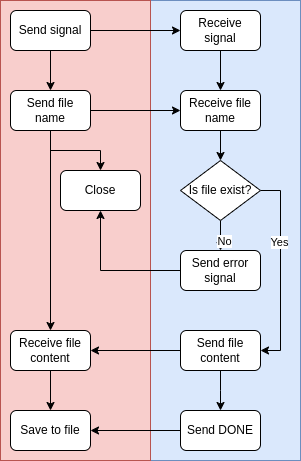

The diagram above was exported from draw.io. Its source (the exported page's mxGraphModel, read from the mxfile embedded in the PNG):
<mxGraphModel dx="1006" dy="586" grid="1" gridSize="10" guides="1" tooltips="1" connect="1" arrows="1" fold="1" page="1" pageScale="1" pageWidth="850" pageHeight="1100" math="0" shadow="0">
  <root>
    <mxCell id="0" />
    <mxCell id="1" parent="0" />
    <mxCell id="mUJBnIjUUu4noho3S75Z-36" value="" style="rounded=0;whiteSpace=wrap;html=1;fillColor=#dae8fc;strokeColor=#6c8ebf;movable=0;resizable=0;rotatable=0;deletable=0;editable=0;locked=1;connectable=0;" vertex="1" parent="1">
      <mxGeometry x="300" y="150" width="150" height="460" as="geometry" />
    </mxCell>
    <mxCell id="mUJBnIjUUu4noho3S75Z-35" value="" style="rounded=0;whiteSpace=wrap;html=1;fillColor=#f8cecc;strokeColor=#b85450;movable=0;resizable=0;rotatable=0;deletable=0;editable=0;locked=1;connectable=0;" vertex="1" parent="1">
      <mxGeometry x="150" y="150" width="150" height="460" as="geometry" />
    </mxCell>
    <mxCell id="mUJBnIjUUu4noho3S75Z-8" style="edgeStyle=orthogonalEdgeStyle;rounded=0;orthogonalLoop=1;jettySize=auto;html=1;entryX=0.5;entryY=0;entryDx=0;entryDy=0;" edge="1" parent="1" source="mUJBnIjUUu4noho3S75Z-1" target="mUJBnIjUUu4noho3S75Z-2">
      <mxGeometry relative="1" as="geometry" />
    </mxCell>
    <mxCell id="mUJBnIjUUu4noho3S75Z-10" style="edgeStyle=orthogonalEdgeStyle;rounded=0;orthogonalLoop=1;jettySize=auto;html=1;entryX=0;entryY=0.5;entryDx=0;entryDy=0;" edge="1" parent="1" source="mUJBnIjUUu4noho3S75Z-1" target="mUJBnIjUUu4noho3S75Z-4">
      <mxGeometry relative="1" as="geometry" />
    </mxCell>
    <mxCell id="mUJBnIjUUu4noho3S75Z-1" value="Send signal" style="rounded=1;whiteSpace=wrap;html=1;" vertex="1" parent="1">
      <mxGeometry x="160" y="160" width="80" height="40" as="geometry" />
    </mxCell>
    <mxCell id="mUJBnIjUUu4noho3S75Z-9" style="edgeStyle=orthogonalEdgeStyle;rounded=0;orthogonalLoop=1;jettySize=auto;html=1;entryX=0;entryY=0.5;entryDx=0;entryDy=0;" edge="1" parent="1" source="mUJBnIjUUu4noho3S75Z-2" target="mUJBnIjUUu4noho3S75Z-3">
      <mxGeometry relative="1" as="geometry" />
    </mxCell>
    <mxCell id="mUJBnIjUUu4noho3S75Z-26" style="edgeStyle=orthogonalEdgeStyle;rounded=0;orthogonalLoop=1;jettySize=auto;html=1;entryX=0.5;entryY=0;entryDx=0;entryDy=0;" edge="1" parent="1" source="mUJBnIjUUu4noho3S75Z-2" target="mUJBnIjUUu4noho3S75Z-6">
      <mxGeometry relative="1" as="geometry" />
    </mxCell>
    <mxCell id="mUJBnIjUUu4noho3S75Z-27" style="edgeStyle=orthogonalEdgeStyle;rounded=0;orthogonalLoop=1;jettySize=auto;html=1;entryX=0.5;entryY=0;entryDx=0;entryDy=0;" edge="1" parent="1" source="mUJBnIjUUu4noho3S75Z-2" target="mUJBnIjUUu4noho3S75Z-28">
      <mxGeometry relative="1" as="geometry">
        <mxPoint x="200" y="440" as="targetPoint" />
      </mxGeometry>
    </mxCell>
    <mxCell id="mUJBnIjUUu4noho3S75Z-2" value="Send file name" style="rounded=1;whiteSpace=wrap;html=1;" vertex="1" parent="1">
      <mxGeometry x="160" y="240" width="80" height="40" as="geometry" />
    </mxCell>
    <mxCell id="mUJBnIjUUu4noho3S75Z-20" style="edgeStyle=orthogonalEdgeStyle;rounded=0;orthogonalLoop=1;jettySize=auto;html=1;" edge="1" parent="1" source="mUJBnIjUUu4noho3S75Z-3" target="mUJBnIjUUu4noho3S75Z-19">
      <mxGeometry relative="1" as="geometry" />
    </mxCell>
    <mxCell id="mUJBnIjUUu4noho3S75Z-3" value="Receive file name" style="rounded=1;whiteSpace=wrap;html=1;" vertex="1" parent="1">
      <mxGeometry x="330" y="240" width="80" height="40" as="geometry" />
    </mxCell>
    <mxCell id="mUJBnIjUUu4noho3S75Z-11" style="edgeStyle=orthogonalEdgeStyle;rounded=0;orthogonalLoop=1;jettySize=auto;html=1;entryX=0.5;entryY=0;entryDx=0;entryDy=0;" edge="1" parent="1" source="mUJBnIjUUu4noho3S75Z-4" target="mUJBnIjUUu4noho3S75Z-3">
      <mxGeometry relative="1" as="geometry" />
    </mxCell>
    <mxCell id="mUJBnIjUUu4noho3S75Z-4" value="Receive signal" style="rounded=1;whiteSpace=wrap;html=1;" vertex="1" parent="1">
      <mxGeometry x="330" y="160" width="80" height="40" as="geometry" />
    </mxCell>
    <mxCell id="mUJBnIjUUu4noho3S75Z-29" style="edgeStyle=orthogonalEdgeStyle;rounded=0;orthogonalLoop=1;jettySize=auto;html=1;entryX=1;entryY=0.5;entryDx=0;entryDy=0;" edge="1" parent="1" source="mUJBnIjUUu4noho3S75Z-5" target="mUJBnIjUUu4noho3S75Z-28">
      <mxGeometry relative="1" as="geometry" />
    </mxCell>
    <mxCell id="mUJBnIjUUu4noho3S75Z-31" style="edgeStyle=orthogonalEdgeStyle;rounded=0;orthogonalLoop=1;jettySize=auto;html=1;" edge="1" parent="1" source="mUJBnIjUUu4noho3S75Z-5">
      <mxGeometry relative="1" as="geometry">
        <mxPoint x="370" y="560" as="targetPoint" />
      </mxGeometry>
    </mxCell>
    <mxCell id="mUJBnIjUUu4noho3S75Z-5" value="Send file content" style="rounded=1;whiteSpace=wrap;html=1;" vertex="1" parent="1">
      <mxGeometry x="330" y="480" width="80" height="40" as="geometry" />
    </mxCell>
    <mxCell id="mUJBnIjUUu4noho3S75Z-6" value="Close" style="rounded=1;whiteSpace=wrap;html=1;" vertex="1" parent="1">
      <mxGeometry x="210" y="320" width="80" height="40" as="geometry" />
    </mxCell>
    <mxCell id="mUJBnIjUUu4noho3S75Z-25" style="edgeStyle=orthogonalEdgeStyle;rounded=0;orthogonalLoop=1;jettySize=auto;html=1;entryX=0.5;entryY=1;entryDx=0;entryDy=0;" edge="1" parent="1" source="mUJBnIjUUu4noho3S75Z-7" target="mUJBnIjUUu4noho3S75Z-6">
      <mxGeometry relative="1" as="geometry" />
    </mxCell>
    <mxCell id="mUJBnIjUUu4noho3S75Z-7" value="Send error signal" style="rounded=1;whiteSpace=wrap;html=1;" vertex="1" parent="1">
      <mxGeometry x="330" y="400" width="80" height="40" as="geometry" />
    </mxCell>
    <mxCell id="mUJBnIjUUu4noho3S75Z-21" style="edgeStyle=orthogonalEdgeStyle;rounded=0;orthogonalLoop=1;jettySize=auto;html=1;entryX=1;entryY=0.5;entryDx=0;entryDy=0;" edge="1" parent="1" source="mUJBnIjUUu4noho3S75Z-19" target="mUJBnIjUUu4noho3S75Z-5">
      <mxGeometry relative="1" as="geometry">
        <mxPoint x="450" y="340" as="targetPoint" />
        <Array as="points">
          <mxPoint x="430" y="340" />
          <mxPoint x="430" y="500" />
        </Array>
      </mxGeometry>
    </mxCell>
    <mxCell id="mUJBnIjUUu4noho3S75Z-24" value="Yes" style="edgeLabel;html=1;align=center;verticalAlign=middle;resizable=0;points=[];" vertex="1" connectable="0" parent="mUJBnIjUUu4noho3S75Z-21">
      <mxGeometry x="-0.289" y="-2" relative="1" as="geometry">
        <mxPoint as="offset" />
      </mxGeometry>
    </mxCell>
    <mxCell id="mUJBnIjUUu4noho3S75Z-22" style="edgeStyle=orthogonalEdgeStyle;rounded=0;orthogonalLoop=1;jettySize=auto;html=1;entryX=0.5;entryY=0;entryDx=0;entryDy=0;" edge="1" parent="1" source="mUJBnIjUUu4noho3S75Z-19" target="mUJBnIjUUu4noho3S75Z-7">
      <mxGeometry relative="1" as="geometry" />
    </mxCell>
    <mxCell id="mUJBnIjUUu4noho3S75Z-23" value="No" style="edgeLabel;html=1;align=center;verticalAlign=middle;resizable=0;points=[];" vertex="1" connectable="0" parent="mUJBnIjUUu4noho3S75Z-22">
      <mxGeometry x="-0.184" y="-3" relative="1" as="geometry">
        <mxPoint as="offset" />
      </mxGeometry>
    </mxCell>
    <mxCell id="mUJBnIjUUu4noho3S75Z-19" value="Is file exist?" style="rhombus;whiteSpace=wrap;html=1;direction=south;" vertex="1" parent="1">
      <mxGeometry x="330" y="310" width="80" height="60" as="geometry" />
    </mxCell>
    <mxCell id="mUJBnIjUUu4noho3S75Z-30" style="edgeStyle=orthogonalEdgeStyle;rounded=0;orthogonalLoop=1;jettySize=auto;html=1;entryX=0.5;entryY=0;entryDx=0;entryDy=0;" edge="1" parent="1" source="mUJBnIjUUu4noho3S75Z-28" target="mUJBnIjUUu4noho3S75Z-32">
      <mxGeometry relative="1" as="geometry">
        <mxPoint x="200" y="560" as="targetPoint" />
      </mxGeometry>
    </mxCell>
    <mxCell id="mUJBnIjUUu4noho3S75Z-28" value="Receive file content" style="rounded=1;whiteSpace=wrap;html=1;" vertex="1" parent="1">
      <mxGeometry x="160" y="480" width="80" height="40" as="geometry" />
    </mxCell>
    <mxCell id="mUJBnIjUUu4noho3S75Z-32" value="Save to file" style="rounded=1;whiteSpace=wrap;html=1;" vertex="1" parent="1">
      <mxGeometry x="160" y="560" width="80" height="40" as="geometry" />
    </mxCell>
    <mxCell id="mUJBnIjUUu4noho3S75Z-34" style="edgeStyle=orthogonalEdgeStyle;rounded=0;orthogonalLoop=1;jettySize=auto;html=1;entryX=1;entryY=0.5;entryDx=0;entryDy=0;" edge="1" parent="1" source="mUJBnIjUUu4noho3S75Z-33" target="mUJBnIjUUu4noho3S75Z-32">
      <mxGeometry relative="1" as="geometry" />
    </mxCell>
    <mxCell id="mUJBnIjUUu4noho3S75Z-33" value="Send DONE" style="rounded=1;whiteSpace=wrap;html=1;" vertex="1" parent="1">
      <mxGeometry x="330" y="560" width="80" height="40" as="geometry" />
    </mxCell>
  </root>
</mxGraphModel>